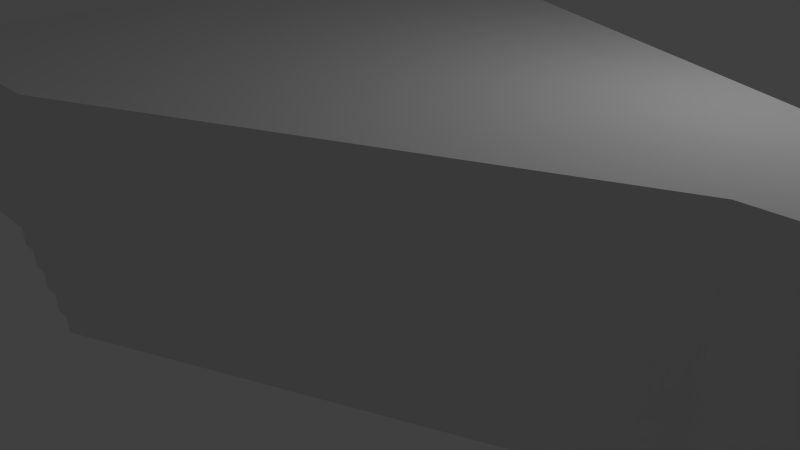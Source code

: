 # Source: SalleConference.blend  (saved by Blender 2.73.0; exported with 4.5.12 LTS)
import bpy
from mathutils import Matrix  # noqa: F401  (used for matrix-valued properties, if any)

bpy.ops.wm.read_factory_settings(use_empty=True)
scene = bpy.context.scene
scene.name = 'Scene'

# ---- collections
col_collection_1 = bpy.data.collections.new('Collection 1'); scene.collection.children.link(col_collection_1)

# ---- world
world_world = bpy.data.worlds.new('World'); scene.world = world_world
world_world.color = (0.05088, 0.05088, 0.05088)
world_world.use_sun_shadow = False
world_world.sun_shadow_jitter_overblur = 0.0
world_world.cycles.sampling_method = 'MANUAL'
world_world.cycles.sample_map_resolution = 256

# ---- cameras
cam_camera = bpy.data.cameras.new('Camera')
cam_camera.clip_end = 100.0
cam_camera.lens = 35.0
cam_camera.sensor_width = 32.0
cam_camera.sensor_height = 18.0
cam_camera.ortho_scale = 7.314
cam_camera.dof.focus_distance = 0.0
cam_camera.dof.aperture_fstop = 128.0

# ---- lights
light_lamp = bpy.data.lights.new('Lamp', 'POINT')
light_lamp.transmission_factor = 0.0
light_lamp.cutoff_distance = 30.0
light_lamp.energy = 100.0
light_lamp.shadow_buffer_clip_start = 1.001
light_lamp.shadow_soft_size = 0.1
light_lamp.shadow_maximum_resolution = 0.006
light_lamp.use_absolute_resolution = True
light_lamp.cycles.use_multiple_importance_sampling = False

# ---- meshes
me_cube_001 = bpy.data.meshes.new('Cube.001')
me_cube_001.from_pydata([(-1.0, -3.623, 0.0), (-1.0, 3.623, 0.0), (5.0, 1.0, 0.0), (5.0, -1.0, 0.0), (-1.0, -3.623, 2.74), (-1.0, 3.623, 2.74), (5.0, 1.0, 2.74), (5.0, -1.0, 2.74), (7.5, 1.0, 0.0), (7.5, -1.0, 0.0), (7.5, 1.0, 2.74), (7.5, -1.0, 2.74), (-1.0, -3.623, 0.2), (-1.0, 0.0, 2.74), (-1.0, 3.623, 0.2), (-1.0, 0.0, 0.0), (-1.0, 0.0, 0.2), (-1.2, -3.623, 0.2), (-1.2, 3.623, 0.2), (-1.2, 0.0, 0.2), (-1.2, -3.623, 0.4), (-1.2, 3.623, 0.4), (-1.2, 0.0, 0.4), (-1.4, -3.623, 0.4), (-1.4, 3.623, 0.4), (-1.4, 0.0, 0.4), (-1.4, -3.623, 0.6), (-1.4, 3.623, 0.6), (-1.4, 0.0, 0.6), (-1.6, -3.623, 0.6), (-1.6, 3.623, 0.6), (-1.6, 0.0, 0.6), (-1.6, -3.623, 0.8), (-1.6, 3.623, 0.8), (-1.6, 0.0, 0.8), (-1.8, -3.623, 0.8), (-1.8, 3.623, 0.8), (-1.8, 0.0, 0.8), (-1.8, -3.623, 1.0), (-1.8, 3.623, 1.0), (-1.8, 0.0, 1.0), (-4.0, -3.623, 1.0), (-4.0, 3.623, 1.0), (-4.0, 0.0, 1.0), (-4.0, -3.623, 2.74), (-4.0, 3.623, 2.74), (-4.0, 0.0, 2.74), (-1.8, -3.623, 2.74), (-1.8, 3.623, 2.74), (-1.8, 0.0, 2.74), (-1.6, -3.623, 2.74), (-1.6, 3.623, 2.74), (-1.6, 0.0, 2.74), (-1.4, -3.623, 2.74), (-1.4, 3.623, 2.74), (-1.4, 0.0, 2.74), (-1.2, -3.623, 2.74), (-1.2, 3.623, 2.74), (-1.2, 0.0, 2.74), (19.0, 1.0, 0.0), (19.0, -1.0, 0.0), (19.0, 1.0, 2.74), (19.0, -1.0, 2.74), (8.388, -3.013, 2.74), (9.875, -4.754, 0.0), (10.94, -5.279, 0.0), (8.388, -3.013, 0.0), (14.25, 5.75, 0.0), (12.25, 5.75, 0.0), (14.25, 5.75, 2.74), (12.25, 5.75, 2.74), (14.25, -5.75, 0.0), (12.25, -5.75, 0.0), (14.25, -5.75, 2.74), (12.25, -5.75, 2.74), (9.875, -4.754, 2.74), (10.94, -5.279, 2.74), (8.388, 3.013, 0.0), (9.875, 4.754, 0.0), (10.94, 5.279, 0.0), (8.388, 3.013, 2.74), (9.875, 4.754, 2.74), (10.94, 5.279, 2.74), (18.11, 3.013, 2.74), (16.62, 4.754, 2.74), (15.56, 5.279, 2.74), (18.11, 3.013, 0.0), (16.62, 4.754, 0.0), (15.56, 5.279, 0.0), (18.11, -3.013, 0.0), (16.62, -4.754, 0.0), (15.56, -5.279, 0.0), (18.11, -3.013, 2.74), (16.62, -4.754, 2.74), (15.56, -5.279, 2.74), (8.65, 0.8, 3.873), (8.65, -0.8, 3.873), (17.85, 0.8, 3.873), (17.85, -0.8, 3.873), (9.361, -2.41, 3.873), (14.05, 4.6, 3.873), (12.45, 4.6, 3.873), (14.05, -4.6, 3.873), (12.45, -4.6, 3.873), (10.55, -3.804, 3.873), (11.41, -4.223, 3.873), (9.361, 2.41, 3.873), (10.55, 3.804, 3.873), (11.41, 4.223, 3.873), (17.14, 2.41, 3.873), (15.95, 3.804, 3.873), (15.09, 4.223, 3.873), (17.14, -2.41, 3.873), (15.95, -3.804, 3.873), (15.09, -4.223, 3.873), (10.15, 0.54, 4.92), (10.15, -0.54, 4.92), (16.36, 0.54, 4.92), (16.36, -0.54, 4.92), (10.62, -1.627, 4.92), (13.79, 3.105, 4.92), (12.71, 3.105, 4.92), (13.79, -3.105, 4.92), (12.71, -3.105, 4.92), (11.43, -2.567, 4.92), (12.01, -2.851, 4.92), (10.62, 1.627, 4.92), (11.43, 2.567, 4.92), (12.01, 2.851, 4.92), (15.88, 1.627, 4.92), (15.07, 2.567, 4.92), (14.49, 2.851, 4.92), (15.88, -1.627, 4.92), (15.07, -2.567, 4.92), (14.49, -2.851, 4.92), (13.25, 0.0, 4.808)], [], [(5, 57, 21, 18, 14), (5, 1, 2, 6), (3, 9, 8, 2), (0, 3, 2, 1, 15), (7, 4, 13, 5, 6), (7, 11, 9, 3), (6, 10, 11, 7), (2, 8, 10, 6), (0, 15, 16, 12), (48, 45, 42, 39), (17, 20, 56, 4, 12), (16, 14, 18, 19), (12, 16, 19, 17), (19, 18, 21, 22), (17, 19, 22, 20), (22, 21, 24, 25), (20, 22, 25, 23), (25, 24, 27, 28), (23, 25, 28, 26), (28, 27, 30, 31), (26, 28, 31, 29), (31, 30, 33, 34), (29, 31, 34, 32), (34, 33, 36, 37), (32, 34, 37, 35), (37, 36, 39, 40), (35, 37, 40, 38), (40, 39, 42, 43), (38, 40, 43, 41), (43, 42, 45, 46), (41, 43, 46, 44), (46, 45, 48, 49), (44, 46, 49, 47), (49, 48, 51, 52), (47, 49, 52, 50), (52, 51, 54, 55), (50, 52, 55, 53), (55, 54, 57, 58), (53, 55, 58, 56), (58, 13, 4, 56), (13, 58, 57, 5), (41, 44, 47, 38), (35, 38, 47, 50, 32), (29, 32, 50, 53, 26), (23, 26, 53, 56, 20), (48, 39, 36, 33, 51), (27, 54, 51, 33, 30), (21, 57, 54, 27, 24), (1, 14, 16, 15), (61, 59, 60, 62), (79, 68, 70, 82), (88, 85, 69, 67), (69, 70, 68, 67), (66, 63, 75, 64), (91, 71, 73, 94), (73, 71, 72, 74), (9, 11, 63, 66), (65, 76, 74, 72), (64, 75, 76, 65), (8, 77, 80, 10), (77, 78, 81, 80), (78, 79, 82, 81), (59, 61, 83, 86), (86, 83, 84, 87), (87, 84, 85, 88), (60, 89, 92, 62), (89, 90, 93, 92), (90, 91, 94, 93), (62, 92, 112, 98), (84, 83, 109, 110), (10, 95, 96, 11), (63, 99, 104, 75), (69, 100, 101, 70), (81, 107, 106, 80), (92, 93, 113, 112), (85, 84, 110, 111), (70, 101, 108, 82), (69, 85, 111, 100), (74, 103, 102, 73), (83, 61, 97, 109), (75, 104, 105, 76), (61, 62, 98, 97), (11, 96, 99, 63), (82, 108, 107, 81), (76, 105, 103, 74), (80, 106, 95, 10), (93, 94, 114, 113), (94, 73, 102, 114), (111, 110, 130, 131), (100, 120, 121, 101), (101, 121, 128, 108), (109, 97, 117, 129), (97, 98, 118, 117), (107, 127, 126, 106), (104, 124, 125, 105), (113, 114, 134, 133), (96, 116, 119, 99), (98, 112, 132, 118), (103, 123, 122, 102), (114, 102, 122, 134), (110, 109, 129, 130), (100, 111, 131, 120), (108, 128, 127, 107), (95, 115, 116, 96), (106, 126, 115, 95), (99, 119, 124, 104), (112, 113, 133, 132), (105, 125, 123, 103), (119, 135, 124), (132, 133, 135), (125, 135, 123), (131, 130, 135), (120, 135, 121), (121, 135, 128), (129, 117, 135), (117, 118, 135), (127, 135, 126), (124, 135, 125), (133, 134, 135), (116, 135, 119), (118, 132, 135), (123, 135, 122), (134, 122, 135), (130, 129, 135), (120, 131, 135), (128, 135, 127), (115, 135, 116), (126, 135, 115), (8, 9, 66, 64, 65, 72, 71, 91, 90, 89, 60, 59, 86, 87, 88, 67, 68, 79, 78, 77), (0, 4, 7, 3)])
_uv = me_cube_001.uv_layers.new(name='UVMap')
_uv.uv.foreach_set('vector', [0.6127, 0.3185, 0.3029, 0.8988, 0.8812, 0.7341, 0.8812, 0.7427, 0.0, 0.0, 0.0, 0.0, 0.6305, 0.3504, 0.08567, 0.995, 0.6213, 0.3185, 0.6304, 0.4534, 0.5017, 0.4533, 0.5017, 0.3503, 0.6305, 0.3504, 0.9393, 0.5885, 0.6304, 0.4534, 0.6305, 0.3504, 0.9395, 0.2154, 0.9394, 0.402, 0.8784, 0.1204, 0.6213, 0.007969, 0.6213, 0.1632, 0.6213, 0.3185, 0.8784, 0.2061, 0.9232, 0.995, 0.9982, 0.9966, 0.9997, 0.8971, 0.9247, 0.8954, 0.8784, 0.2061, 0.9856, 0.2061, 0.9856, 0.1204, 0.8784, 0.1204, 0.08417, 0.8875, 0.003213, 0.8892, 0.004713, 0.9966, 0.08567, 0.995, 0.0, 0.0, 0.9394, 0.402, 0.7271, 0.7426, 0.573, 0.7425, 0.3236, 0.9904, 0.3949, 0.9905, 0.3949, 0.9223, 0.3237, 0.9222, 0.573, 0.7255, 0.7202, 0.9907, 0.6213, 0.007969, 0.0, 0.0, 0.573, 0.734, 0.7271, 0.7426, 0.8812, 0.7427, 0.8812, 0.7341, 0.7271, 0.7341, 0.573, 0.7425, 0.7271, 0.7426, 0.7271, 0.7341, 0.573, 0.734, 0.7271, 0.7341, 0.8812, 0.7341, 0.8812, 0.7256, 0.7271, 0.7256, 0.573, 0.734, 0.7271, 0.7341, 0.7271, 0.7256, 0.573, 0.7255, 0.7271, 0.7256, 0.8812, 0.7256, 0.8812, 0.7171, 0.7271, 0.7171, 0.573, 0.7255, 0.7271, 0.7256, 0.7271, 0.7171, 0.573, 0.717, 0.7271, 0.7171, 0.8812, 0.7171, 0.8812, 0.7086, 0.7271, 0.7086, 0.573, 0.717, 0.7271, 0.7171, 0.7271, 0.7086, 0.573, 0.7085, 0.7271, 0.7086, 0.8812, 0.7086, 0.8812, 0.7001, 0.7271, 0.7001, 0.573, 0.7085, 0.7271, 0.7086, 0.7271, 0.7001, 0.573, 0.7, 0.7271, 0.7001, 0.8812, 0.7001, 0.8812, 0.6916, 0.7271, 0.6916, 0.573, 0.7, 0.7271, 0.7001, 0.7271, 0.6916, 0.573, 0.6915, 0.7271, 0.6916, 0.8812, 0.6916, 0.8812, 0.6831, 0.7271, 0.6831, 0.573, 0.6915, 0.7271, 0.6916, 0.7271, 0.6831, 0.573, 0.683, 0.7271, 0.6831, 0.8812, 0.6831, 0.8812, 0.6746, 0.7271, 0.6745, 0.573, 0.683, 0.7271, 0.6831, 0.7271, 0.6745, 0.573, 0.6745, 0.7271, 0.6739, 0.8812, 0.6739, 0.8812, 0.5803, 0.7271, 0.5803, 0.573, 0.6739, 0.7271, 0.6739, 0.7271, 0.5803, 0.573, 0.5803, 0.5122, 0.9224, 0.3949, 0.9223, 0.3949, 0.9905, 0.5122, 0.9906, 0.6295, 0.9224, 0.5122, 0.9224, 0.5122, 0.9906, 0.6295, 0.9906, 0.4927, 0.1632, 0.4927, 0.3185, 0.587, 0.3185, 0.587, 0.1632, 0.4927, 0.007969, 0.4927, 0.1632, 0.587, 0.1632, 0.587, 0.007969, 0.587, 0.1632, 0.587, 0.3185, 0.5956, 0.3185, 0.5956, 0.1632, 0.587, 0.007969, 0.587, 0.1632, 0.5956, 0.1632, 0.5956, 0.007969, 0.5956, 0.1632, 0.5956, 0.3185, 0.6041, 0.3185, 0.6041, 0.1632, 0.5956, 0.007969, 0.5956, 0.1632, 0.6041, 0.1632, 0.6041, 0.007969, 0.6041, 0.1632, 0.6041, 0.3185, 0.6127, 0.3185, 0.6127, 0.1632, 0.6041, 0.007969, 0.6041, 0.1632, 0.6127, 0.1632, 0.6127, 0.007969, 0.6127, 0.1632, 0.6213, 0.1632, 0.6213, 0.007969, 0.6127, 0.007969, 0.6213, 0.1632, 0.6127, 0.1632, 0.6127, 0.3185, 0.6213, 0.3185, 0.6295, 0.9224, 0.6295, 0.9906, 0.7007, 0.9907, 0.7008, 0.9225, 0.7008, 0.9146, 0.7008, 0.9225, 0.7007, 0.9907, 0.7072, 0.9907, 0.7072, 0.9146, 0.7073, 0.9068, 0.7072, 0.9146, 0.7072, 0.9907, 0.7137, 0.9907, 0.7137, 0.9068, 0.7137, 0.899, 0.7137, 0.9068, 0.7137, 0.9907, 0.7202, 0.9907, 0.7202, 0.899, 0.3236, 0.9904, 0.3237, 0.9222, 0.3237, 0.9144, 0.3172, 0.9144, 0.3171, 0.9904, 0.3102, 0.9065, 0.3107, 0.9904, 0.3171, 0.9904, 0.3172, 0.9144, 0.3166, 0.9065, 0.3029, 0.8988, 0.3042, 0.9905, 0.3107, 0.9904, 0.3102, 0.9065, 0.3094, 0.8986, 0.9395, 0.2154, 0.0, 0.0, 0.7271, 0.7426, 0.9394, 0.402, 0.4724, 0.7741, 0.4724, 0.8766, 0.5307, 0.8766, 0.5307, 0.7741, 0.1674, 0.8766, 0.2079, 0.8766, 0.2079, 0.7741, 0.1674, 0.7741, 0.3067, 0.8766, 0.3067, 0.7741, 0.2662, 0.7741, 0.2662, 0.8766, 0.2662, 0.7741, 0.2079, 0.7741, 0.2079, 0.8766, 0.2662, 0.8766, 0.9372, 0.8766, 0.9372, 0.7741, 0.8704, 0.7741, 0.8704, 0.8766, 0.6964, 0.8766, 0.7369, 0.8766, 0.7369, 0.7741, 0.6964, 0.7741, 0.7369, 0.7741, 0.7369, 0.8766, 0.7952, 0.8766, 0.7952, 0.7741, 1.001, 0.8766, 1.001, 0.7741, 0.9372, 0.7741, 0.9372, 0.8766, 0.8357, 0.8766, 0.8357, 0.7741, 0.7952, 0.7741, 0.7952, 0.8766, 0.8704, 0.8766, 0.8704, 0.7741, 0.8357, 0.7741, 0.8357, 0.8766, 0.001749, 0.8766, 0.06591, 0.8766, 0.06591, 0.7741, 0.001749, 0.7741, 0.06591, 0.8766, 0.1327, 0.8766, 0.1327, 0.7741, 0.06591, 0.7741, 0.1327, 0.8766, 0.1674, 0.8766, 0.1674, 0.7741, 0.1327, 0.7741, 0.4724, 0.8766, 0.4724, 0.7741, 0.4082, 0.7741, 0.4082, 0.8766, 0.4082, 0.8766, 0.4082, 0.7741, 0.3414, 0.7741, 0.3414, 0.8766, 0.3414, 0.8766, 0.3414, 0.7741, 0.3067, 0.7741, 0.3067, 0.8766, 0.5307, 0.8766, 0.5949, 0.8766, 0.5949, 0.7741, 0.5307, 0.7741, 0.5949, 0.8766, 0.6617, 0.8766, 0.6617, 0.7741, 0.5949, 0.7741, 0.6617, 0.8766, 0.6964, 0.8766, 0.6964, 0.7741, 0.6617, 0.7741, 0.4476, 0.267, 0.4157, 0.3459, 0.3644, 0.3147, 0.3885, 0.2578, 0.3544, 0.04936, 0.4129, 0.1139, 0.3629, 0.1458, 0.3208, 0.09761, 0.007867, 0.194, 0.06605, 0.2041, 0.06662, 0.2601, 0.007736, 0.2701, 0.04083, 0.3483, 0.09156, 0.3166, 0.1335, 0.3652, 0.09958, 0.4137, 0.2642, 0.0125, 0.2544, 0.07029, 0.1986, 0.0709, 0.1887, 0.0125, 0.0979, 0.05064, 0.1322, 0.0988, 0.0907, 0.1476, 0.04009, 0.1164, 0.4157, 0.3459, 0.3576, 0.4124, 0.3229, 0.364, 0.3644, 0.3147, 0.3141, 0.02898, 0.3544, 0.04936, 0.3208, 0.09761, 0.291, 0.083, 0.1887, 0.0125, 0.1986, 0.0709, 0.1621, 0.08387, 0.1383, 0.02959, 0.2642, 0.0125, 0.3141, 0.02898, 0.291, 0.083, 0.2544, 0.07029, 0.1903, 0.4509, 0.2002, 0.3928, 0.2562, 0.3922, 0.2663, 0.4509, 0.4129, 0.1139, 0.4462, 0.1908, 0.3883, 0.2018, 0.3629, 0.1458, 0.09958, 0.4137, 0.1335, 0.3652, 0.1635, 0.38, 0.1401, 0.4343, 0.4462, 0.1908, 0.4476, 0.267, 0.3885, 0.2578, 0.3883, 0.2018, 0.007736, 0.2701, 0.06662, 0.2601, 0.09156, 0.3166, 0.04083, 0.3483, 0.1383, 0.02959, 0.1621, 0.08387, 0.1322, 0.0988, 0.0979, 0.05064, 0.1401, 0.4343, 0.1635, 0.38, 0.2002, 0.3928, 0.1903, 0.4509, 0.04009, 0.1164, 0.0907, 0.1476, 0.06605, 0.2041, 0.007867, 0.194, 0.3576, 0.4124, 0.3169, 0.4337, 0.293, 0.3791, 0.3229, 0.364, 0.3169, 0.4337, 0.2663, 0.4509, 0.2562, 0.3922, 0.293, 0.3791, 0.291, 0.083, 0.3208, 0.09761, 0.2858, 0.148, 0.267, 0.139, 0.2544, 0.07029, 0.2441, 0.1308, 0.2093, 0.1314, 0.1986, 0.0709, 0.1986, 0.0709, 0.2093, 0.1314, 0.1866, 0.1397, 0.1621, 0.08387, 0.3629, 0.1458, 0.3883, 0.2018, 0.3277, 0.2131, 0.3116, 0.1783, 0.3883, 0.2018, 0.3885, 0.2578, 0.3277, 0.248, 0.3277, 0.2131, 0.1322, 0.0988, 0.1679, 0.1489, 0.1424, 0.1795, 0.0907, 0.1476, 0.1335, 0.3652, 0.1689, 0.3148, 0.1877, 0.3238, 0.1635, 0.38, 0.3229, 0.364, 0.293, 0.3791, 0.2682, 0.3231, 0.2869, 0.3138, 0.06662, 0.2601, 0.1273, 0.2495, 0.1432, 0.2843, 0.09156, 0.3166, 0.3885, 0.2578, 0.3644, 0.3147, 0.3123, 0.2831, 0.3277, 0.248, 0.2002, 0.3928, 0.2106, 0.332, 0.2455, 0.3315, 0.2562, 0.3922, 0.293, 0.3791, 0.2562, 0.3922, 0.2455, 0.3315, 0.2682, 0.3231, 0.3208, 0.09761, 0.3629, 0.1458, 0.3116, 0.1783, 0.2858, 0.148, 0.2544, 0.07029, 0.291, 0.083, 0.267, 0.139, 0.2441, 0.1308, 0.1621, 0.08387, 0.1866, 0.1397, 0.1679, 0.1489, 0.1322, 0.0988, 0.06605, 0.2041, 0.1268, 0.2145, 0.1273, 0.2495, 0.06662, 0.2601, 0.0907, 0.1476, 0.1424, 0.1795, 0.1268, 0.2145, 0.06605, 0.2041, 0.09156, 0.3166, 0.1432, 0.2843, 0.1689, 0.3148, 0.1335, 0.3652, 0.3644, 0.3147, 0.3229, 0.364, 0.2869, 0.3138, 0.3123, 0.2831, 0.1635, 0.38, 0.1877, 0.3238, 0.2106, 0.332, 0.2002, 0.3928, 0.1432, 0.2843, 0.2274, 0.2313, 0.1689, 0.3148, 0.3123, 0.2831, 0.2869, 0.3138, 0.2274, 0.2313, 0.1877, 0.3238, 0.2274, 0.2313, 0.2106, 0.332, 0.267, 0.139, 0.2858, 0.148, 0.2274, 0.2313, 0.2441, 0.1308, 0.2274, 0.2313, 0.2093, 0.1314, 0.2093, 0.1314, 0.2274, 0.2313, 0.1866, 0.1397, 0.3116, 0.1783, 0.3277, 0.2131, 0.2274, 0.2313, 0.3277, 0.2131, 0.3277, 0.248, 0.2274, 0.2313, 0.1679, 0.1489, 0.2274, 0.2313, 0.1424, 0.1795, 0.1689, 0.3148, 0.2274, 0.2313, 0.1877, 0.3238, 0.2869, 0.3138, 0.2682, 0.3231, 0.2274, 0.2313, 0.1273, 0.2495, 0.2274, 0.2313, 0.1432, 0.2843, 0.3277, 0.248, 0.3123, 0.2831, 0.2274, 0.2313, 0.2106, 0.332, 0.2274, 0.2313, 0.2455, 0.3315, 0.2682, 0.3231, 0.2455, 0.3315, 0.2274, 0.2313, 0.2858, 0.148, 0.3116, 0.1783, 0.2274, 0.2313, 0.2441, 0.1308, 0.267, 0.139, 0.2274, 0.2313, 0.1866, 0.1397, 0.2274, 0.2313, 0.1679, 0.1489, 0.1268, 0.2145, 0.2274, 0.2313, 0.1273, 0.2495, 0.1424, 0.1795, 0.2274, 0.2313, 0.1268, 0.2145, 0.2219, 0.6232, 0.2219, 0.5649, 0.2478, 0.5062, 0.2911, 0.4554, 0.3223, 0.4401, 0.3604, 0.4264, 0.4187, 0.4264, 0.4568, 0.4401, 0.488, 0.4554, 0.5314, 0.5062, 0.5573, 0.5649, 0.5573, 0.6232, 0.5314, 0.6819, 0.488, 0.7327, 0.4568, 0.748, 0.4187, 0.7618, 0.3604, 0.7618, 0.3223, 0.748, 0.2911, 0.7327, 0.2478, 0.6819, 0.9393, 0.5885, 0.0, 0.0, 0.8784, 0.1204, 0.9247, 0.8954])
me_cube_001.use_remesh_preserve_volume = False
me_cube_001.use_remesh_preserve_attributes = False
me_cube_001.use_mirror_vertex_groups = False
me_cube_001.update()

# ---- objects
ob_cube = bpy.data.objects.new('Cube', me_cube_001)
ob_lamp = bpy.data.objects.new('Lamp', light_lamp)
ob_camera = bpy.data.objects.new('Camera', cam_camera)

# ---- transforms, parenting, visibility, modifiers, constraints
ob_cube.location = (0.0, 0.0, 0.0)
ob_cube.lineart.crease_threshold = 0.0
ob_lamp.location = (4.076, 1.005, 5.904)
ob_lamp.rotation_euler = (0.6503, 0.05522, 1.866)
ob_lamp.lock_rotations_4d = False
ob_lamp.empty_display_type = 'ARROWS'
ob_lamp.color = (0.0, 0.0, 0.0, 0.0)
ob_lamp.lineart.crease_threshold = 0.0
ob_camera.location = (7.481, -6.508, 5.344)
ob_camera.rotation_euler = (1.109, 0.01082, 0.8149)
ob_camera.lock_rotations_4d = False
ob_camera.empty_display_type = 'ARROWS'
ob_camera.color = (0.0, 0.0, 0.0, 0.0)
ob_camera.display_type = 'WIRE'
ob_camera.lineart.crease_threshold = 0.0

# ---- collection membership
col_collection_1.objects.link(ob_cube)
col_collection_1.objects.link(ob_lamp)
col_collection_1.objects.link(ob_camera)

# ---- scene / render settings (as saved in the file)
scene.camera = ob_camera
scene.frame_start = 1; scene.frame_end = 250; scene.frame_set(124)
scene.render.engine = 'BLENDER_EEVEE_NEXT'
scene.render.resolution_percentage = 50
scene.render.dither_intensity = 0.0
scene.cycles.use_denoising = False
scene.cycles.samples = 10
scene.cycles.sampling_pattern = 'TABULATED_SOBOL'
scene.cycles.light_sampling_threshold = 0.0
scene.cycles.use_adaptive_sampling = False
scene.cycles.use_light_tree = False
scene.cycles.blur_glossy = 0.0
scene.cycles.pixel_filter_type = 'GAUSSIAN'
scene.cycles.sample_clamp_indirect = 0.0
scene.view_settings.view_transform = 'Standard'
bpy.context.view_layer.update()
